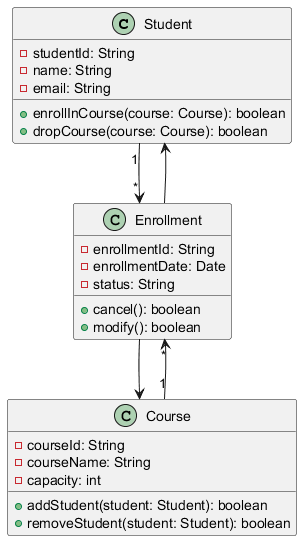

The diagram above was rendered by PlantUML. Its source (embedded in the PNG):
@startuml
class Student {
    - studentId: String
    - name: String
    - email: String
    + enrollInCourse(course: Course): boolean
    + dropCourse(course: Course): boolean
}

class Course {
    - courseId: String
    - courseName: String
    - capacity: int
    + addStudent(student: Student): boolean
    + removeStudent(student: Student): boolean
}

class Enrollment {
    - enrollmentId: String
    - enrollmentDate: Date
    - status: String
    + cancel(): boolean
    + modify(): boolean
}

Student "1" --> "*" Enrollment
Course "1" --> "*" Enrollment
Enrollment --> Student
Enrollment --> Course
@enduml